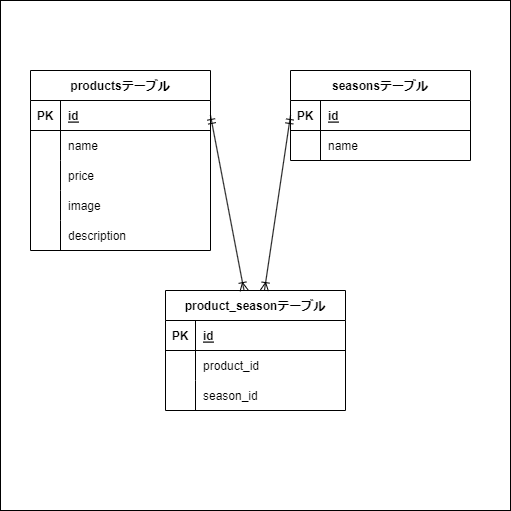

The diagram above was exported from draw.io. Its source (the exported page's mxGraphModel, read from the mxfile embedded in the PNG):
<mxGraphModel dx="893" dy="546" grid="1" gridSize="10" guides="1" tooltips="1" connect="1" arrows="1" fold="1" page="1" pageScale="1" pageWidth="850" pageHeight="1100" math="0" shadow="0">
  <root>
    <mxCell id="0" />
    <mxCell id="1" parent="0" />
    <mxCell id="2" value="" style="whiteSpace=wrap;html=1;aspect=fixed;" vertex="1" parent="1">
      <mxGeometry x="170" y="310" width="510" height="510" as="geometry" />
    </mxCell>
    <mxCell id="53" value="productsテーブル" style="shape=table;startSize=30;container=1;collapsible=1;childLayout=tableLayout;fixedRows=1;rowLines=0;fontStyle=1;align=center;resizeLast=1;rounded=0;shadow=0;sketch=0;strokeColor=default;" vertex="1" parent="1">
      <mxGeometry x="200" y="380" width="180" height="180" as="geometry" />
    </mxCell>
    <mxCell id="54" value="" style="shape=tableRow;horizontal=0;startSize=0;swimlaneHead=0;swimlaneBody=0;fillColor=none;collapsible=0;dropTarget=0;points=[[0,0.5],[1,0.5]];portConstraint=eastwest;top=0;left=0;right=0;bottom=1;rounded=0;shadow=0;sketch=0;strokeColor=default;" vertex="1" parent="53">
      <mxGeometry y="30" width="180" height="30" as="geometry" />
    </mxCell>
    <mxCell id="55" value="PK" style="shape=partialRectangle;connectable=0;fillColor=none;top=0;left=0;bottom=0;right=0;fontStyle=1;overflow=hidden;rounded=0;shadow=0;sketch=0;strokeColor=default;" vertex="1" parent="54">
      <mxGeometry width="30" height="30" as="geometry">
        <mxRectangle width="30" height="30" as="alternateBounds" />
      </mxGeometry>
    </mxCell>
    <mxCell id="56" value="id" style="shape=partialRectangle;connectable=0;fillColor=none;top=0;left=0;bottom=0;right=0;align=left;spacingLeft=6;fontStyle=5;overflow=hidden;rounded=0;shadow=0;sketch=0;strokeColor=default;" vertex="1" parent="54">
      <mxGeometry x="30" width="150" height="30" as="geometry">
        <mxRectangle width="150" height="30" as="alternateBounds" />
      </mxGeometry>
    </mxCell>
    <mxCell id="57" value="" style="shape=tableRow;horizontal=0;startSize=0;swimlaneHead=0;swimlaneBody=0;fillColor=none;collapsible=0;dropTarget=0;points=[[0,0.5],[1,0.5]];portConstraint=eastwest;top=0;left=0;right=0;bottom=0;rounded=0;shadow=0;sketch=0;strokeColor=default;" vertex="1" parent="53">
      <mxGeometry y="60" width="180" height="30" as="geometry" />
    </mxCell>
    <mxCell id="58" value="" style="shape=partialRectangle;connectable=0;fillColor=none;top=0;left=0;bottom=0;right=0;editable=1;overflow=hidden;rounded=0;shadow=0;sketch=0;strokeColor=default;" vertex="1" parent="57">
      <mxGeometry width="30" height="30" as="geometry">
        <mxRectangle width="30" height="30" as="alternateBounds" />
      </mxGeometry>
    </mxCell>
    <mxCell id="59" value="name" style="shape=partialRectangle;connectable=0;fillColor=none;top=0;left=0;bottom=0;right=0;align=left;spacingLeft=6;overflow=hidden;rounded=0;shadow=0;sketch=0;strokeColor=default;" vertex="1" parent="57">
      <mxGeometry x="30" width="150" height="30" as="geometry">
        <mxRectangle width="150" height="30" as="alternateBounds" />
      </mxGeometry>
    </mxCell>
    <mxCell id="92" style="shape=tableRow;horizontal=0;startSize=0;swimlaneHead=0;swimlaneBody=0;fillColor=none;collapsible=0;dropTarget=0;points=[[0,0.5],[1,0.5]];portConstraint=eastwest;top=0;left=0;right=0;bottom=0;rounded=0;shadow=0;sketch=0;strokeColor=default;" vertex="1" parent="53">
      <mxGeometry y="90" width="180" height="30" as="geometry" />
    </mxCell>
    <mxCell id="93" style="shape=partialRectangle;connectable=0;fillColor=none;top=0;left=0;bottom=0;right=0;editable=1;overflow=hidden;rounded=0;shadow=0;sketch=0;strokeColor=default;" vertex="1" parent="92">
      <mxGeometry width="30" height="30" as="geometry">
        <mxRectangle width="30" height="30" as="alternateBounds" />
      </mxGeometry>
    </mxCell>
    <mxCell id="94" value="price" style="shape=partialRectangle;connectable=0;fillColor=none;top=0;left=0;bottom=0;right=0;align=left;spacingLeft=6;overflow=hidden;rounded=0;shadow=0;sketch=0;strokeColor=default;" vertex="1" parent="92">
      <mxGeometry x="30" width="150" height="30" as="geometry">
        <mxRectangle width="150" height="30" as="alternateBounds" />
      </mxGeometry>
    </mxCell>
    <mxCell id="60" value="" style="shape=tableRow;horizontal=0;startSize=0;swimlaneHead=0;swimlaneBody=0;fillColor=none;collapsible=0;dropTarget=0;points=[[0,0.5],[1,0.5]];portConstraint=eastwest;top=0;left=0;right=0;bottom=0;rounded=0;shadow=0;sketch=0;strokeColor=default;" vertex="1" parent="53">
      <mxGeometry y="120" width="180" height="30" as="geometry" />
    </mxCell>
    <mxCell id="61" value="" style="shape=partialRectangle;connectable=0;fillColor=none;top=0;left=0;bottom=0;right=0;editable=1;overflow=hidden;rounded=0;shadow=0;sketch=0;strokeColor=default;" vertex="1" parent="60">
      <mxGeometry width="30" height="30" as="geometry">
        <mxRectangle width="30" height="30" as="alternateBounds" />
      </mxGeometry>
    </mxCell>
    <mxCell id="62" value="image" style="shape=partialRectangle;connectable=0;fillColor=none;top=0;left=0;bottom=0;right=0;align=left;spacingLeft=6;overflow=hidden;rounded=0;shadow=0;sketch=0;strokeColor=default;" vertex="1" parent="60">
      <mxGeometry x="30" width="150" height="30" as="geometry">
        <mxRectangle width="150" height="30" as="alternateBounds" />
      </mxGeometry>
    </mxCell>
    <mxCell id="63" value="" style="shape=tableRow;horizontal=0;startSize=0;swimlaneHead=0;swimlaneBody=0;fillColor=none;collapsible=0;dropTarget=0;points=[[0,0.5],[1,0.5]];portConstraint=eastwest;top=0;left=0;right=0;bottom=0;rounded=0;shadow=0;sketch=0;strokeColor=default;" vertex="1" parent="53">
      <mxGeometry y="150" width="180" height="30" as="geometry" />
    </mxCell>
    <mxCell id="64" value="" style="shape=partialRectangle;connectable=0;fillColor=none;top=0;left=0;bottom=0;right=0;editable=1;overflow=hidden;rounded=0;shadow=0;sketch=0;strokeColor=default;" vertex="1" parent="63">
      <mxGeometry width="30" height="30" as="geometry">
        <mxRectangle width="30" height="30" as="alternateBounds" />
      </mxGeometry>
    </mxCell>
    <mxCell id="65" value="description" style="shape=partialRectangle;connectable=0;fillColor=none;top=0;left=0;bottom=0;right=0;align=left;spacingLeft=6;overflow=hidden;rounded=0;shadow=0;sketch=0;strokeColor=default;" vertex="1" parent="63">
      <mxGeometry x="30" width="150" height="30" as="geometry">
        <mxRectangle width="150" height="30" as="alternateBounds" />
      </mxGeometry>
    </mxCell>
    <mxCell id="66" value="seasonsテーブル" style="shape=table;startSize=30;container=1;collapsible=1;childLayout=tableLayout;fixedRows=1;rowLines=0;fontStyle=1;align=center;resizeLast=1;rounded=0;shadow=0;sketch=0;strokeColor=default;" vertex="1" parent="1">
      <mxGeometry x="460" y="380" width="180" height="90" as="geometry" />
    </mxCell>
    <mxCell id="67" value="" style="shape=tableRow;horizontal=0;startSize=0;swimlaneHead=0;swimlaneBody=0;fillColor=none;collapsible=0;dropTarget=0;points=[[0,0.5],[1,0.5]];portConstraint=eastwest;top=0;left=0;right=0;bottom=1;rounded=0;shadow=0;sketch=0;strokeColor=default;" vertex="1" parent="66">
      <mxGeometry y="30" width="180" height="30" as="geometry" />
    </mxCell>
    <mxCell id="68" value="PK" style="shape=partialRectangle;connectable=0;fillColor=none;top=0;left=0;bottom=0;right=0;fontStyle=1;overflow=hidden;rounded=0;shadow=0;sketch=0;strokeColor=default;" vertex="1" parent="67">
      <mxGeometry width="30" height="30" as="geometry">
        <mxRectangle width="30" height="30" as="alternateBounds" />
      </mxGeometry>
    </mxCell>
    <mxCell id="69" value="id" style="shape=partialRectangle;connectable=0;fillColor=none;top=0;left=0;bottom=0;right=0;align=left;spacingLeft=6;fontStyle=5;overflow=hidden;rounded=0;shadow=0;sketch=0;strokeColor=default;" vertex="1" parent="67">
      <mxGeometry x="30" width="150" height="30" as="geometry">
        <mxRectangle width="150" height="30" as="alternateBounds" />
      </mxGeometry>
    </mxCell>
    <mxCell id="70" value="" style="shape=tableRow;horizontal=0;startSize=0;swimlaneHead=0;swimlaneBody=0;fillColor=none;collapsible=0;dropTarget=0;points=[[0,0.5],[1,0.5]];portConstraint=eastwest;top=0;left=0;right=0;bottom=0;rounded=0;shadow=0;sketch=0;strokeColor=default;" vertex="1" parent="66">
      <mxGeometry y="60" width="180" height="30" as="geometry" />
    </mxCell>
    <mxCell id="71" value="" style="shape=partialRectangle;connectable=0;fillColor=none;top=0;left=0;bottom=0;right=0;editable=1;overflow=hidden;rounded=0;shadow=0;sketch=0;strokeColor=default;" vertex="1" parent="70">
      <mxGeometry width="30" height="30" as="geometry">
        <mxRectangle width="30" height="30" as="alternateBounds" />
      </mxGeometry>
    </mxCell>
    <mxCell id="72" value="name" style="shape=partialRectangle;connectable=0;fillColor=none;top=0;left=0;bottom=0;right=0;align=left;spacingLeft=6;overflow=hidden;rounded=0;shadow=0;sketch=0;strokeColor=default;" vertex="1" parent="70">
      <mxGeometry x="30" width="150" height="30" as="geometry">
        <mxRectangle width="150" height="30" as="alternateBounds" />
      </mxGeometry>
    </mxCell>
    <mxCell id="79" value="product_seasonテーブル" style="shape=table;startSize=30;container=1;collapsible=1;childLayout=tableLayout;fixedRows=1;rowLines=0;fontStyle=1;align=center;resizeLast=1;rounded=0;shadow=0;sketch=0;strokeColor=default;" vertex="1" parent="1">
      <mxGeometry x="335" y="600" width="180" height="120" as="geometry" />
    </mxCell>
    <mxCell id="80" value="" style="shape=tableRow;horizontal=0;startSize=0;swimlaneHead=0;swimlaneBody=0;fillColor=none;collapsible=0;dropTarget=0;points=[[0,0.5],[1,0.5]];portConstraint=eastwest;top=0;left=0;right=0;bottom=1;rounded=0;shadow=0;sketch=0;strokeColor=default;" vertex="1" parent="79">
      <mxGeometry y="30" width="180" height="30" as="geometry" />
    </mxCell>
    <mxCell id="81" value="PK" style="shape=partialRectangle;connectable=0;fillColor=none;top=0;left=0;bottom=0;right=0;fontStyle=1;overflow=hidden;rounded=0;shadow=0;sketch=0;strokeColor=default;" vertex="1" parent="80">
      <mxGeometry width="30" height="30" as="geometry">
        <mxRectangle width="30" height="30" as="alternateBounds" />
      </mxGeometry>
    </mxCell>
    <mxCell id="82" value="id" style="shape=partialRectangle;connectable=0;fillColor=none;top=0;left=0;bottom=0;right=0;align=left;spacingLeft=6;fontStyle=5;overflow=hidden;rounded=0;shadow=0;sketch=0;strokeColor=default;" vertex="1" parent="80">
      <mxGeometry x="30" width="150" height="30" as="geometry">
        <mxRectangle width="150" height="30" as="alternateBounds" />
      </mxGeometry>
    </mxCell>
    <mxCell id="83" value="" style="shape=tableRow;horizontal=0;startSize=0;swimlaneHead=0;swimlaneBody=0;fillColor=none;collapsible=0;dropTarget=0;points=[[0,0.5],[1,0.5]];portConstraint=eastwest;top=0;left=0;right=0;bottom=0;rounded=0;shadow=0;sketch=0;strokeColor=default;" vertex="1" parent="79">
      <mxGeometry y="60" width="180" height="30" as="geometry" />
    </mxCell>
    <mxCell id="84" value="" style="shape=partialRectangle;connectable=0;fillColor=none;top=0;left=0;bottom=0;right=0;editable=1;overflow=hidden;rounded=0;shadow=0;sketch=0;strokeColor=default;" vertex="1" parent="83">
      <mxGeometry width="30" height="30" as="geometry">
        <mxRectangle width="30" height="30" as="alternateBounds" />
      </mxGeometry>
    </mxCell>
    <mxCell id="85" value="product_id" style="shape=partialRectangle;connectable=0;fillColor=none;top=0;left=0;bottom=0;right=0;align=left;spacingLeft=6;overflow=hidden;rounded=0;shadow=0;sketch=0;strokeColor=default;" vertex="1" parent="83">
      <mxGeometry x="30" width="150" height="30" as="geometry">
        <mxRectangle width="150" height="30" as="alternateBounds" />
      </mxGeometry>
    </mxCell>
    <mxCell id="86" value="" style="shape=tableRow;horizontal=0;startSize=0;swimlaneHead=0;swimlaneBody=0;fillColor=none;collapsible=0;dropTarget=0;points=[[0,0.5],[1,0.5]];portConstraint=eastwest;top=0;left=0;right=0;bottom=0;rounded=0;shadow=0;sketch=0;strokeColor=default;" vertex="1" parent="79">
      <mxGeometry y="90" width="180" height="30" as="geometry" />
    </mxCell>
    <mxCell id="87" value="" style="shape=partialRectangle;connectable=0;fillColor=none;top=0;left=0;bottom=0;right=0;editable=1;overflow=hidden;rounded=0;shadow=0;sketch=0;strokeColor=default;" vertex="1" parent="86">
      <mxGeometry width="30" height="30" as="geometry">
        <mxRectangle width="30" height="30" as="alternateBounds" />
      </mxGeometry>
    </mxCell>
    <mxCell id="88" value="season_id" style="shape=partialRectangle;connectable=0;fillColor=none;top=0;left=0;bottom=0;right=0;align=left;spacingLeft=6;overflow=hidden;rounded=0;shadow=0;sketch=0;strokeColor=default;" vertex="1" parent="86">
      <mxGeometry x="30" width="150" height="30" as="geometry">
        <mxRectangle width="150" height="30" as="alternateBounds" />
      </mxGeometry>
    </mxCell>
    <mxCell id="95" style="edgeStyle=none;html=1;exitX=1;exitY=0.5;exitDx=0;exitDy=0;endArrow=ERoneToMany;endFill=0;startArrow=ERmandOne;startFill=0;" edge="1" parent="1" source="54" target="79">
      <mxGeometry relative="1" as="geometry" />
    </mxCell>
    <mxCell id="96" style="edgeStyle=none;html=1;exitX=0;exitY=0.5;exitDx=0;exitDy=0;startArrow=ERmandOne;startFill=0;endArrow=ERoneToMany;endFill=0;" edge="1" parent="1" source="67" target="79">
      <mxGeometry relative="1" as="geometry" />
    </mxCell>
  </root>
</mxGraphModel>